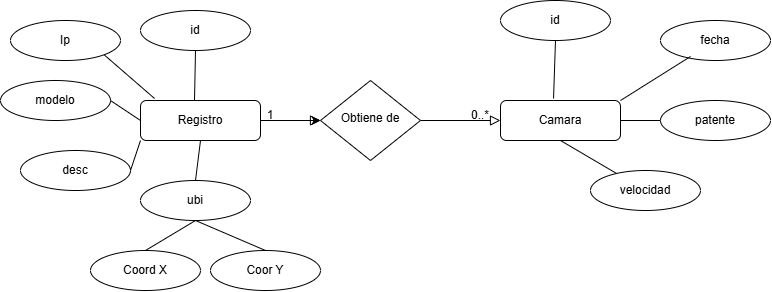

The diagram above was exported from draw.io. Its source (the exported page's mxGraphModel, read from the mxfile embedded in the PNG):
<mxGraphModel dx="733" dy="390" grid="1" gridSize="10" guides="1" tooltips="1" connect="1" arrows="1" fold="1" page="1" pageScale="1" pageWidth="827" pageHeight="1169" math="0" shadow="0">
  <root>
    <mxCell id="WIyWlLk6GJQsqaUBKTNV-0" />
    <mxCell id="WIyWlLk6GJQsqaUBKTNV-1" parent="WIyWlLk6GJQsqaUBKTNV-0" />
    <mxCell id="WIyWlLk6GJQsqaUBKTNV-2" value="" style="rounded=0;html=1;jettySize=auto;orthogonalLoop=1;fontSize=11;endArrow=block;endFill=0;endSize=8;strokeWidth=1;shadow=0;labelBackgroundColor=none;edgeStyle=orthogonalEdgeStyle;" parent="WIyWlLk6GJQsqaUBKTNV-1" source="WIyWlLk6GJQsqaUBKTNV-3" target="WIyWlLk6GJQsqaUBKTNV-6" edge="1">
      <mxGeometry relative="1" as="geometry" />
    </mxCell>
    <mxCell id="ITQjC5vPoXM4vHf_rib1-31" value="" style="edgeStyle=orthogonalEdgeStyle;rounded=0;orthogonalLoop=1;jettySize=auto;html=1;" edge="1" parent="WIyWlLk6GJQsqaUBKTNV-1" source="WIyWlLk6GJQsqaUBKTNV-3" target="WIyWlLk6GJQsqaUBKTNV-6">
      <mxGeometry relative="1" as="geometry" />
    </mxCell>
    <mxCell id="WIyWlLk6GJQsqaUBKTNV-3" value="Registro" style="rounded=1;whiteSpace=wrap;html=1;fontSize=12;glass=0;strokeWidth=1;shadow=0;" parent="WIyWlLk6GJQsqaUBKTNV-1" vertex="1">
      <mxGeometry x="150" y="190" width="120" height="40" as="geometry" />
    </mxCell>
    <mxCell id="WIyWlLk6GJQsqaUBKTNV-5" value="" style="edgeStyle=orthogonalEdgeStyle;rounded=0;html=1;jettySize=auto;orthogonalLoop=1;fontSize=11;endArrow=block;endFill=0;endSize=8;strokeWidth=1;shadow=0;labelBackgroundColor=none;" parent="WIyWlLk6GJQsqaUBKTNV-1" source="WIyWlLk6GJQsqaUBKTNV-6" target="WIyWlLk6GJQsqaUBKTNV-7" edge="1">
      <mxGeometry y="10" relative="1" as="geometry">
        <mxPoint as="offset" />
      </mxGeometry>
    </mxCell>
    <mxCell id="WIyWlLk6GJQsqaUBKTNV-6" value="Obtiene de" style="rhombus;whiteSpace=wrap;html=1;shadow=0;fontFamily=Helvetica;fontSize=12;align=center;strokeWidth=1;spacing=6;spacingTop=-4;" parent="WIyWlLk6GJQsqaUBKTNV-1" vertex="1">
      <mxGeometry x="330" y="170" width="100" height="80" as="geometry" />
    </mxCell>
    <mxCell id="WIyWlLk6GJQsqaUBKTNV-7" value="Camara" style="rounded=1;whiteSpace=wrap;html=1;fontSize=12;glass=0;strokeWidth=1;shadow=0;" parent="WIyWlLk6GJQsqaUBKTNV-1" vertex="1">
      <mxGeometry x="510" y="190" width="120" height="40" as="geometry" />
    </mxCell>
    <mxCell id="ITQjC5vPoXM4vHf_rib1-1" value="id" style="ellipse;whiteSpace=wrap;html=1;" vertex="1" parent="WIyWlLk6GJQsqaUBKTNV-1">
      <mxGeometry x="150" y="100" width="110" height="40" as="geometry" />
    </mxCell>
    <mxCell id="ITQjC5vPoXM4vHf_rib1-2" value="Ip" style="ellipse;whiteSpace=wrap;html=1;" vertex="1" parent="WIyWlLk6GJQsqaUBKTNV-1">
      <mxGeometry x="20" y="110" width="110" height="40" as="geometry" />
    </mxCell>
    <mxCell id="ITQjC5vPoXM4vHf_rib1-3" value="modelo" style="ellipse;whiteSpace=wrap;html=1;" vertex="1" parent="WIyWlLk6GJQsqaUBKTNV-1">
      <mxGeometry x="10" y="170" width="110" height="40" as="geometry" />
    </mxCell>
    <mxCell id="ITQjC5vPoXM4vHf_rib1-4" value="desc" style="ellipse;whiteSpace=wrap;html=1;" vertex="1" parent="WIyWlLk6GJQsqaUBKTNV-1">
      <mxGeometry x="30" y="240" width="110" height="40" as="geometry" />
    </mxCell>
    <mxCell id="ITQjC5vPoXM4vHf_rib1-5" value="ubi" style="ellipse;whiteSpace=wrap;html=1;" vertex="1" parent="WIyWlLk6GJQsqaUBKTNV-1">
      <mxGeometry x="150" y="270" width="110" height="40" as="geometry" />
    </mxCell>
    <mxCell id="ITQjC5vPoXM4vHf_rib1-6" value="Coord X" style="ellipse;whiteSpace=wrap;html=1;" vertex="1" parent="WIyWlLk6GJQsqaUBKTNV-1">
      <mxGeometry x="100" y="340" width="110" height="40" as="geometry" />
    </mxCell>
    <mxCell id="ITQjC5vPoXM4vHf_rib1-7" value="Coor Y" style="ellipse;whiteSpace=wrap;html=1;" vertex="1" parent="WIyWlLk6GJQsqaUBKTNV-1">
      <mxGeometry x="220" y="340" width="110" height="40" as="geometry" />
    </mxCell>
    <mxCell id="ITQjC5vPoXM4vHf_rib1-12" value="id" style="ellipse;whiteSpace=wrap;html=1;" vertex="1" parent="WIyWlLk6GJQsqaUBKTNV-1">
      <mxGeometry x="510" y="90" width="110" height="40" as="geometry" />
    </mxCell>
    <mxCell id="ITQjC5vPoXM4vHf_rib1-13" value="fecha" style="ellipse;whiteSpace=wrap;html=1;" vertex="1" parent="WIyWlLk6GJQsqaUBKTNV-1">
      <mxGeometry x="670" y="110" width="110" height="40" as="geometry" />
    </mxCell>
    <mxCell id="ITQjC5vPoXM4vHf_rib1-14" value="patente" style="ellipse;whiteSpace=wrap;html=1;" vertex="1" parent="WIyWlLk6GJQsqaUBKTNV-1">
      <mxGeometry x="670" y="190" width="110" height="40" as="geometry" />
    </mxCell>
    <mxCell id="ITQjC5vPoXM4vHf_rib1-15" value="velocidad" style="ellipse;whiteSpace=wrap;html=1;" vertex="1" parent="WIyWlLk6GJQsqaUBKTNV-1">
      <mxGeometry x="600" y="260" width="110" height="40" as="geometry" />
    </mxCell>
    <mxCell id="ITQjC5vPoXM4vHf_rib1-16" value="" style="endArrow=none;html=1;rounded=0;exitX=0.442;exitY=-0.05;exitDx=0;exitDy=0;entryX=0.5;entryY=1;entryDx=0;entryDy=0;exitPerimeter=0;" edge="1" parent="WIyWlLk6GJQsqaUBKTNV-1" source="WIyWlLk6GJQsqaUBKTNV-7" target="ITQjC5vPoXM4vHf_rib1-12">
      <mxGeometry width="50" height="50" relative="1" as="geometry">
        <mxPoint x="510" y="190" as="sourcePoint" />
        <mxPoint x="560" y="140" as="targetPoint" />
      </mxGeometry>
    </mxCell>
    <mxCell id="ITQjC5vPoXM4vHf_rib1-18" value="" style="endArrow=none;html=1;rounded=0;exitX=1;exitY=0;exitDx=0;exitDy=0;entryX=0.273;entryY=0.9;entryDx=0;entryDy=0;entryPerimeter=0;" edge="1" parent="WIyWlLk6GJQsqaUBKTNV-1" source="WIyWlLk6GJQsqaUBKTNV-7" target="ITQjC5vPoXM4vHf_rib1-13">
      <mxGeometry width="50" height="50" relative="1" as="geometry">
        <mxPoint x="630" y="190" as="sourcePoint" />
        <mxPoint x="700" y="146" as="targetPoint" />
        <Array as="points" />
      </mxGeometry>
    </mxCell>
    <mxCell id="ITQjC5vPoXM4vHf_rib1-19" value="" style="endArrow=none;html=1;rounded=0;" edge="1" parent="WIyWlLk6GJQsqaUBKTNV-1" source="ITQjC5vPoXM4vHf_rib1-15">
      <mxGeometry width="50" height="50" relative="1" as="geometry">
        <mxPoint x="520" y="280" as="sourcePoint" />
        <mxPoint x="570" y="230" as="targetPoint" />
        <Array as="points" />
      </mxGeometry>
    </mxCell>
    <mxCell id="ITQjC5vPoXM4vHf_rib1-20" value="" style="endArrow=none;html=1;rounded=0;entryX=0;entryY=0.5;entryDx=0;entryDy=0;exitX=1;exitY=0.5;exitDx=0;exitDy=0;" edge="1" parent="WIyWlLk6GJQsqaUBKTNV-1" source="WIyWlLk6GJQsqaUBKTNV-7" target="ITQjC5vPoXM4vHf_rib1-14">
      <mxGeometry width="50" height="50" relative="1" as="geometry">
        <mxPoint x="620" y="240" as="sourcePoint" />
        <mxPoint x="670" y="190" as="targetPoint" />
      </mxGeometry>
    </mxCell>
    <mxCell id="ITQjC5vPoXM4vHf_rib1-21" value="" style="endArrow=none;html=1;rounded=0;exitX=0.45;exitY=0;exitDx=0;exitDy=0;exitPerimeter=0;entryX=0.5;entryY=1;entryDx=0;entryDy=0;" edge="1" parent="WIyWlLk6GJQsqaUBKTNV-1" source="WIyWlLk6GJQsqaUBKTNV-3" target="ITQjC5vPoXM4vHf_rib1-1">
      <mxGeometry width="50" height="50" relative="1" as="geometry">
        <mxPoint x="220" y="180" as="sourcePoint" />
        <mxPoint x="270" y="130" as="targetPoint" />
      </mxGeometry>
    </mxCell>
    <mxCell id="ITQjC5vPoXM4vHf_rib1-22" value="" style="endArrow=none;html=1;rounded=0;exitX=0.117;exitY=-0.05;exitDx=0;exitDy=0;exitPerimeter=0;entryX=1;entryY=1;entryDx=0;entryDy=0;" edge="1" parent="WIyWlLk6GJQsqaUBKTNV-1" source="WIyWlLk6GJQsqaUBKTNV-3" target="ITQjC5vPoXM4vHf_rib1-2">
      <mxGeometry width="50" height="50" relative="1" as="geometry">
        <mxPoint x="130" y="180" as="sourcePoint" />
        <mxPoint x="180" y="130" as="targetPoint" />
      </mxGeometry>
    </mxCell>
    <mxCell id="ITQjC5vPoXM4vHf_rib1-23" value="" style="endArrow=none;html=1;rounded=0;exitX=0.5;exitY=0;exitDx=0;exitDy=0;entryX=0.5;entryY=1;entryDx=0;entryDy=0;" edge="1" parent="WIyWlLk6GJQsqaUBKTNV-1" source="ITQjC5vPoXM4vHf_rib1-5" target="WIyWlLk6GJQsqaUBKTNV-3">
      <mxGeometry width="50" height="50" relative="1" as="geometry">
        <mxPoint x="210" y="280" as="sourcePoint" />
        <mxPoint x="260" y="230" as="targetPoint" />
      </mxGeometry>
    </mxCell>
    <mxCell id="ITQjC5vPoXM4vHf_rib1-24" value="" style="endArrow=none;html=1;rounded=0;exitX=0.5;exitY=0;exitDx=0;exitDy=0;entryX=0.5;entryY=1;entryDx=0;entryDy=0;" edge="1" parent="WIyWlLk6GJQsqaUBKTNV-1" source="ITQjC5vPoXM4vHf_rib1-7" target="ITQjC5vPoXM4vHf_rib1-5">
      <mxGeometry width="50" height="50" relative="1" as="geometry">
        <mxPoint x="260" y="340" as="sourcePoint" />
        <mxPoint x="310" y="290" as="targetPoint" />
      </mxGeometry>
    </mxCell>
    <mxCell id="ITQjC5vPoXM4vHf_rib1-25" value="" style="endArrow=none;html=1;rounded=0;entryX=0.5;entryY=1;entryDx=0;entryDy=0;exitX=0.5;exitY=0;exitDx=0;exitDy=0;" edge="1" parent="WIyWlLk6GJQsqaUBKTNV-1" source="ITQjC5vPoXM4vHf_rib1-6" target="ITQjC5vPoXM4vHf_rib1-5">
      <mxGeometry width="50" height="50" relative="1" as="geometry">
        <mxPoint x="90" y="350" as="sourcePoint" />
        <mxPoint x="140" y="300" as="targetPoint" />
      </mxGeometry>
    </mxCell>
    <mxCell id="ITQjC5vPoXM4vHf_rib1-26" value="" style="endArrow=none;html=1;rounded=0;entryX=0;entryY=1;entryDx=0;entryDy=0;exitX=1;exitY=0.5;exitDx=0;exitDy=0;" edge="1" parent="WIyWlLk6GJQsqaUBKTNV-1" source="ITQjC5vPoXM4vHf_rib1-4" target="WIyWlLk6GJQsqaUBKTNV-3">
      <mxGeometry width="50" height="50" relative="1" as="geometry">
        <mxPoint x="130" y="260" as="sourcePoint" />
        <mxPoint x="180" y="210" as="targetPoint" />
      </mxGeometry>
    </mxCell>
    <mxCell id="ITQjC5vPoXM4vHf_rib1-30" value="" style="endArrow=none;html=1;rounded=0;entryX=0;entryY=0.5;entryDx=0;entryDy=0;exitX=1;exitY=0.5;exitDx=0;exitDy=0;" edge="1" parent="WIyWlLk6GJQsqaUBKTNV-1" source="ITQjC5vPoXM4vHf_rib1-3" target="WIyWlLk6GJQsqaUBKTNV-3">
      <mxGeometry width="50" height="50" relative="1" as="geometry">
        <mxPoint x="90" y="240" as="sourcePoint" />
        <mxPoint x="140" y="190" as="targetPoint" />
      </mxGeometry>
    </mxCell>
    <mxCell id="ITQjC5vPoXM4vHf_rib1-32" value="0..*" style="text;strokeColor=none;align=center;fillColor=none;html=1;verticalAlign=middle;whiteSpace=wrap;rounded=0;" vertex="1" parent="WIyWlLk6GJQsqaUBKTNV-1">
      <mxGeometry x="460" y="190" width="60" height="30" as="geometry" />
    </mxCell>
    <mxCell id="ITQjC5vPoXM4vHf_rib1-33" value="1" style="text;strokeColor=none;align=center;fillColor=none;html=1;verticalAlign=middle;whiteSpace=wrap;rounded=0;" vertex="1" parent="WIyWlLk6GJQsqaUBKTNV-1">
      <mxGeometry x="250" y="190" width="60" height="30" as="geometry" />
    </mxCell>
  </root>
</mxGraphModel>